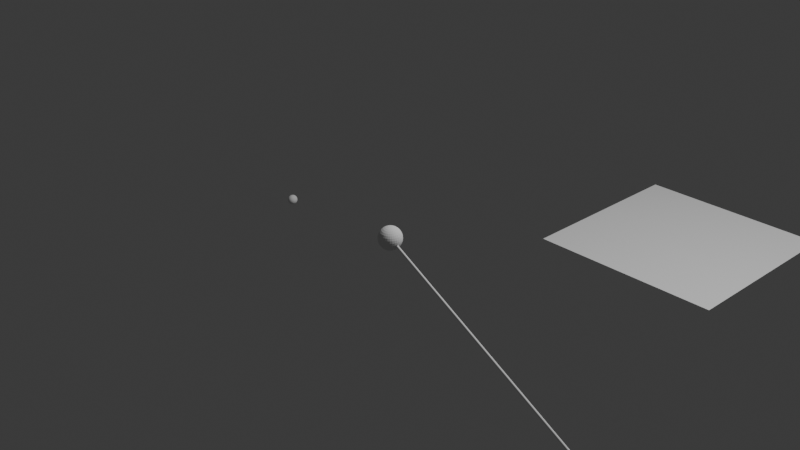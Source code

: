 # Source: 4_1_alpha_GeometryNodesPractice2_October10th2023.blend  (saved by Blender 4.1.0; exported with 4.5.12 LTS)
import bpy
from mathutils import Matrix  # noqa: F401  (used for matrix-valued properties, if any)

bpy.ops.wm.read_factory_settings(use_empty=True)
scene = bpy.context.scene
scene.name = 'Scene'

# ---- collections
col_collection = bpy.data.collections.new('Collection'); scene.collection.children.link(col_collection)

# ---- node groups
ng_nodegroup_001 = bpy.data.node_groups.new('NodeGroup.001', 'GeometryNodeTree')
_s = ng_nodegroup_001.interface.new_socket(name='Instances', in_out='OUTPUT', socket_type='NodeSocketGeometry')
_s = ng_nodegroup_001.interface.new_socket(name='Size X', in_out='INPUT', socket_type='NodeSocketFloat')
_s.subtype = 'DISTANCE'
_s.default_value = 1.0
_s.min_value = 0.0
_s = ng_nodegroup_001.interface.new_socket(name='Size Y', in_out='INPUT', socket_type='NodeSocketFloat')
_s.subtype = 'DISTANCE'
_s.default_value = 1.0
_s.min_value = 0.0
_N = ng_nodegroup_001.nodes; _L = ng_nodegroup_001.links
n0 = _N.new('NodeGroupOutput'); n0.name = 'Group Output'; n0.location = (297, 0)
n1 = _N.new('NodeGroupInput'); n1.name = 'Group Input'; n1.location = (-307, 0)
n2 = _N.new('GeometryNodeMeshGrid'); n2.name = 'Grid'; n2.location = (-107, 84)
n2.inputs[2].default_value = 4
n2.inputs[3].default_value = 4
n3 = _N.new('GeometryNodeInstanceOnPoints'); n3.name = 'Instance on Points'; n3.location = (107, 88)
n4 = _N.new('GeometryNodeMeshCylinder'); n4.name = 'Cylinder'; n4.location = (-95, -88)
n4.inputs[3].default_value = 0.1
n4.inputs[4].default_value = 0.2
_L.new(n4.outputs[0], n3.inputs[2])
_L.new(n2.outputs[0], n3.inputs[0])
_L.new(n3.outputs[0], n0.inputs[0])
_L.new(n1.outputs[0], n2.inputs[0])
_L.new(n1.outputs[1], n2.inputs[1])
n0.is_active_output = True
ng_geometry_nodes = bpy.data.node_groups.new('Geometry Nodes', 'GeometryNodeTree')
_s = ng_geometry_nodes.interface.new_socket(name='Geometry', in_out='OUTPUT', socket_type='NodeSocketGeometry')
_s = ng_geometry_nodes.interface.new_socket(name='Geometry', in_out='INPUT', socket_type='NodeSocketGeometry')
ng_geometry_nodes.is_modifier = True
_N = ng_geometry_nodes.nodes; _L = ng_geometry_nodes.links
n0 = _N.new('NodeGroupInput'); n0.name = 'Group Input'; n0.location = (-494, -6)
n1 = _N.new('GeometryNodeGroup'); n1.name = 'Group.001'; n1.location = (-234, -420)
n1.label = 'CylinderGrid'
n1.node_tree = ng_nodegroup_001
n1.inputs[0].default_value = 2.0
n1.inputs[1].default_value = 2.0
n2 = _N.new('GeometryNodeTransform'); n2.name = 'Transform Geometry'; n2.location = (-53, -410)
n2.inputs[1].default_value = (0.0, 0.0, 3.0)
n3 = _N.new('GeometryNodeTranslateInstances'); n3.name = 'Translate Instances'; n3.location = (-309, 64)
n4 = _N.new('GeometryNodeInputPosition'); n4.name = 'Position'; n4.location = (-722, -232)
n5 = _N.new('ShaderNodeSeparateXYZ'); n5.name = 'Separate XYZ'; n5.location = (-533, -199)
n6 = _N.new('GeometryNodeGroup'); n6.name = 'Group'; n6.location = (-69, 47)
n6.label = 'CylinderGrid'
n6.node_tree = ng_nodegroup_001
n6.inputs[0].default_value = 1.0
n6.inputs[1].default_value = 1.0
n7 = _N.new('GeometryNodeTranslateInstances'); n7.name = 'Translate Instances.001'; n7.location = (183, -12)
n7.inputs[2].default_value = (-0.6, 0.0, 0.0)
n8 = _N.new('FunctionNodeCompare'); n8.name = 'Compare'; n8.location = (-76, -190)
n8.operation = 'EQUAL'
n8.inputs[6].default_value = (0.0, 0.0, 0.0, 0.0)
n8.inputs[7].default_value = (0.0, 0.0, 0.0, 0.0)
n9 = _N.new('GeometryNodeTranslateInstances'); n9.name = 'Translate Instances.002'; n9.location = (198, -265)
n9.inputs[2].default_value = (-0.7, 0.0, 0.0)
n10 = _N.new('GeometryNodeInputIndex'); n10.name = 'Index'; n10.location = (-276, -251)
n11 = _N.new('GeometryNodeInputIndex'); n11.name = 'Index.001'; n11.location = (517, -146)
n12 = _N.new('GeometryNodeInputPosition'); n12.name = 'Position.001'; n12.location = (413, -180)
n13 = _N.new('GeometryNodeCurvePrimitiveLine'); n13.name = 'Curve Line'; n13.location = (1042, -155)
n14 = _N.new('ShaderNodeVectorMath'); n14.name = 'Vector Math.001'; n14.location = (771, -298)
n14.operation = 'MULTIPLY'
n14.inputs[1].default_value = (1.0, 1.0, 1.0)
n15 = _N.new('GeometryNodeJoinGeometry'); n15.name = 'Join Geometry'; n15.location = (1973, 69)
n16 = _N.new('GeometryNodeCurveEndpointSelection'); n16.name = 'Endpoint Selection'; n16.location = (1137, -456)
n16.inputs[0].default_value = 0
n17 = _N.new('ShaderNodeVectorMath'); n17.name = 'Vector Math'; n17.location = (979, -430)
n18 = _N.new('GeometryNodeInputPosition'); n18.name = 'Position.002'; n18.location = (470, -516)
n19 = _N.new('GeometryNodeInputPosition'); n19.name = 'Position.003'; n19.location = (1404, -653)
n20 = _N.new('GeometryNodeProximity'); n20.name = 'Geometry Proximity'; n20.location = (581, -241)
n20.target_element = 'POINTS'
n21 = _N.new('GeometryNodeProximity'); n21.name = 'Geometry Proximity.001'; n21.location = (633, 44)
n21.target_element = 'POINTS'
n22 = _N.new('ShaderNodeVectorMath'); n22.name = 'Vector Math.002'; n22.location = (1572, -434)
n23 = _N.new('GeometryNodeViewer'); n23.name = 'Viewer'; n23.location = (2008, -193)
n24 = _N.new('NodeGroupOutput'); n24.name = 'Group Output'; n24.location = (2179, 59)
n25 = _N.new('GeometryNodeInstancesToPoints'); n25.name = 'Instances to Points'; n25.location = (440, -268)
n25.width = 135
n26 = _N.new('GeometryNodeCaptureAttribute'); n26.name = 'Capture Attribute'; n26.location = (977, 97)
n26.capture_items.clear()
n27 = _N.new('GeometryNodeInstancesToPoints'); n27.name = 'Instances to Points.001'; n27.location = (413, -6)
n28 = _N.new('GeometryNodeSetPosition'); n28.name = 'Set Position.001'; n28.location = (1764, -162)
n29 = _N.new('GeometryNodeCurveEndpointSelection'); n29.name = 'Endpoint Selection.001'; n29.location = (1496, -297)
n30 = _N.new('GeometryNodeSetPosition'); n30.name = 'Set Position'; n30.location = (1327, -194)
_L.new(n15.outputs[0], n24.inputs[0])
_L.new(n1.outputs[0], n2.inputs[0])
_L.new(n2.outputs[0], n9.inputs[0])
_L.new(n10.outputs[0], n8.inputs[0])
_L.new(n8.outputs[0], n9.inputs[1])
_L.new(n8.outputs[0], n7.inputs[1])
_L.new(n6.outputs[0], n7.inputs[0])
_L.new(n25.outputs[0], n15.inputs[0])
_L.new(n9.outputs[0], n25.inputs[0])
_L.new(n25.outputs[0], n20.inputs[0])
_L.new(n7.outputs[0], n27.inputs[0])
_L.new(n28.outputs[0], n15.inputs[0])
_L.new(n8.outputs[0], n27.inputs[1])
_L.new(n8.outputs[0], n25.inputs[1])
_L.new(n11.outputs[0], n26.inputs[1])
_L.new(n13.outputs[0], n30.inputs[0])
_L.new(n16.outputs[0], n30.inputs[1])
_L.new(n14.outputs[0], n17.inputs[0])
_L.new(n18.outputs[0], n17.inputs[1])
_L.new(n20.outputs[0], n14.inputs[0])
_L.new(n17.outputs[0], n30.inputs[2])
_L.new(n30.outputs[0], n28.inputs[0])
_L.new(n19.outputs[0], n22.inputs[1])
_L.new(n29.outputs[0], n28.inputs[1])
_L.new(n27.outputs[0], n21.inputs[0])
_L.new(n21.outputs[0], n22.inputs[0])
_L.new(n22.outputs[0], n28.inputs[2])
_L.new(n28.outputs[0], n23.inputs[0])
_L.new(n27.outputs[0], n15.inputs[0])
n24.is_active_output = True
ng_geometry_nodes_001 = bpy.data.node_groups.new('Geometry Nodes.001', 'GeometryNodeTree')
_s = ng_geometry_nodes_001.interface.new_socket(name='Geometry', in_out='OUTPUT', socket_type='NodeSocketGeometry')
_s = ng_geometry_nodes_001.interface.new_socket(name='Geometry', in_out='INPUT', socket_type='NodeSocketGeometry')
ng_geometry_nodes_001.is_modifier = True
_N = ng_geometry_nodes_001.nodes; _L = ng_geometry_nodes_001.links
n0 = _N.new('NodeGroupInput'); n0.name = 'Group Input'; n0.location = (-340, 0)
n1 = _N.new('GeometryNodePoints'); n1.name = 'Points'; n1.location = (-142, -70)
n2 = _N.new('GeometryNodeInstanceOnPoints'); n2.name = 'Instance on Points'; n2.location = (523, -296)
n3 = _N.new('GeometryNodeJoinGeometry'); n3.name = 'Join Geometry'; n3.location = (298, -224)
n4 = _N.new('GeometryNodeJoinGeometry'); n4.name = 'Join Geometry.001'; n4.location = (1072, -166)
n5 = _N.new('NodeGroupOutput'); n5.name = 'Group Output'; n5.location = (1286, -46)
n6 = _N.new('GeometryNodePointsToCurves'); n6.name = 'Points to Curves'; n6.location = (497, -102)
n7 = _N.new('GeometryNodeCurveToMesh'); n7.name = 'Curve to Mesh'; n7.location = (937, 109)
n8 = _N.new('GeometryNodePoints'); n8.name = 'Points.001'; n8.location = (-506, -349)
n8.inputs[1].default_value = (1.0, 1.0, 1.0)
n9 = _N.new('GeometryNodeInputSceneTime'); n9.name = 'Scene Time'; n9.location = (-767, -667)
n10 = _N.new('ShaderNodeCombineXYZ'); n10.name = 'Combine XYZ'; n10.location = (-2, -634)
n11 = _N.new('ShaderNodeMath'); n11.name = 'Math.002'; n11.location = (-226, -718)
n11.operation = 'MULTIPLY'
n11.inputs[1].default_value = -2.6
n12 = _N.new('ShaderNodeMath'); n12.name = 'Math.003'; n12.location = (-222, -550)
n12.operation = 'MULTIPLY'
n12.inputs[1].default_value = 2.0
n13 = _N.new('ShaderNodeMath'); n13.name = 'Math'; n13.location = (-442, -557)
n13.operation = 'COSINE'
n14 = _N.new('ShaderNodeMath'); n14.name = 'Math.001'; n14.location = (-446, -701)
n14.operation = 'SINE'
n15 = _N.new('GeometryNodeSetPosition'); n15.name = 'Set Position'; n15.location = (-39, -320)
n16 = _N.new('GeometryNodeSetPosition'); n16.name = 'Set Position.001'; n16.location = (78, -99)
n16.inputs[3].default_value = (1.4, 1.4, 0.0)
n17 = _N.new('GeometryNodeMeshUVSphere'); n17.name = 'UV Sphere'; n17.location = (257, -408)
n17.inputs[2].default_value = 0.1
n18 = _N.new('GeometryNodeCurvePrimitiveCircle'); n18.name = 'Curve Circle'; n18.location = (726, -119)
n18.inputs[4].default_value = 0.1
n19 = _N.new('GeometryNodeInputNamedAttribute'); n19.name = 'Named Attribute'; n19.location = (912, 109)
n19.inputs[0].default_value = 'radius'
n20 = _N.new('GeometryNodeSwitch'); n20.name = 'Switch'; n20.location = (912, 109)
n20.input_type = 'FLOAT'
n20.inputs[1].default_value = 1.0
_L.new(n16.outputs[0], n3.inputs[0])
_L.new(n15.outputs[0], n3.inputs[0])
_L.new(n3.outputs[0], n2.inputs[0])
_L.new(n3.outputs[0], n6.inputs[0])
_L.new(n17.outputs[0], n2.inputs[2])
_L.new(n4.outputs[0], n5.inputs[0])
_L.new(n7.outputs[0], n4.inputs[0])
_L.new(n2.outputs[0], n4.inputs[0])
_L.new(n6.outputs[0], n7.inputs[0])
_L.new(n18.outputs[0], n7.inputs[1])
_L.new(n8.outputs[0], n15.inputs[0])
_L.new(n10.outputs[0], n15.inputs[3])
_L.new(n12.outputs[0], n10.inputs[0])
_L.new(n11.outputs[0], n10.inputs[1])
_L.new(n13.outputs[0], n12.inputs[0])
_L.new(n14.outputs[0], n11.inputs[0])
_L.new(n1.outputs[0], n16.inputs[0])
_L.new(n9.outputs[0], n13.inputs[0])
_L.new(n9.outputs[0], n14.inputs[0])
_L.new(n19.outputs[1], n20.inputs[0])
_L.new(n19.outputs[0], n20.inputs[2])
_L.new(n20.outputs[0], n7.inputs[2])
n5.is_active_output = True

# ---- world
world_world = bpy.data.worlds.new('World'); scene.world = world_world
world_world.use_nodes = True; world_world.node_tree.nodes.clear()
_N = world_world.node_tree.nodes; _L = world_world.node_tree.links
n0 = _N.new('ShaderNodeOutputWorld'); n0.name = 'World Output'; n0.location = (300, 300)
n1 = _N.new('ShaderNodeBackground'); n1.name = 'Background'; n1.location = (10, 300)
n1.inputs[0].default_value = (0.05088, 0.05088, 0.05088, 1.0)
_L.new(n1.outputs[0], n0.inputs[0])
n0.is_active_output = True
world_world.color = (0.05088, 0.05088, 0.05088)
world_world.use_sun_shadow = False
world_world.sun_shadow_jitter_overblur = 0.0

# ---- cameras
cam_camera = bpy.data.cameras.new('Camera')
cam_camera.clip_end = 100.0
cam_camera.ortho_scale = 7.314

# ---- lights
light_light = bpy.data.lights.new('Light', 'POINT')
light_light.transmission_factor = 0.0
light_light.use_soft_falloff = False
light_light.energy = 1000.0
light_light.shadow_soft_size = 0.1
light_light.shadow_maximum_resolution = 0.006
light_light.use_absolute_resolution = True

# ---- meshes
me_plane = bpy.data.meshes.new('Plane')
me_plane.from_pydata([(-1.0, -1.0, 0.0), (1.0, -1.0, 0.0), (-1.0, 1.0, 0.0), (1.0, 1.0, 0.0)], [], [(0, 1, 3, 2)])
_uv = me_plane.uv_layers.new(name='UVMap')
_uv.uv.foreach_set('vector', [0.0, 0.0, 1.0, 0.0, 1.0, 1.0, 0.0, 1.0])
me_plane.update()
me_plane_001 = bpy.data.meshes.new('Plane.001')
me_plane_001.from_pydata([(-1.0, -1.0, 0.0), (1.0, -1.0, 0.0), (-1.0, 1.0, 0.0), (1.0, 1.0, 0.0), (-1.0, 0.0, 0.0), (0.0, -1.0, 0.0), (1.0, 0.0, 0.0), (0.0, 1.0, 0.0), (0.0, 0.0, 0.0), (-1.0, -0.5, 0.0), (0.5, -1.0, 0.0), (1.0, 0.5, 0.0), (-0.5, 1.0, 0.0), (-1.0, 0.5, 0.0), (-0.5, -1.0, 0.0), (1.0, -0.5, 0.0), (0.5, 1.0, 0.0), (0.0, 0.5, 0.0), (0.0, -0.5, 0.0), (-0.5, 0.0, 0.0), (0.5, 0.0, 0.0), (0.5, -0.5, 0.0), (-0.5, -0.5, 0.0), (-0.5, 0.5, 0.0), (0.5, 0.5, 0.0)], [], [(24, 11, 3, 16), (23, 17, 7, 12), (22, 18, 8, 19), (21, 15, 6, 20), (18, 21, 20, 8), (5, 10, 21, 18), (10, 1, 15, 21), (9, 22, 19, 4), (0, 14, 22, 9), (14, 5, 18, 22), (13, 23, 12, 2), (4, 19, 23, 13), (19, 8, 17, 23), (17, 24, 16, 7), (8, 20, 24, 17), (20, 6, 11, 24)])
_uv = me_plane_001.uv_layers.new(name='UVMap')
_uv.uv.foreach_set('vector', [0.75, 0.75, 1.0, 0.75, 1.0, 1.0, 0.75, 1.0, 0.25, 0.75, 0.5, 0.75, 0.5, 1.0, 0.25, 1.0, 0.25, 0.25, 0.5, 0.25, 0.5, 0.5, 0.25, 0.5, 0.75, 0.25, 1.0, 0.25, 1.0, 0.5, 0.75, 0.5, 0.5, 0.25, 0.75, 0.25, 0.75, 0.5, 0.5, 0.5, 0.5, 0.0, 0.75, 0.0, 0.75, 0.25, 0.5, 0.25, 0.75, 0.0, 1.0, 0.0, 1.0, 0.25, 0.75, 0.25, 0.0, 0.25, 0.25, 0.25, 0.25, 0.5, 0.0, 0.5, 0.0, 0.0, 0.25, 0.0, 0.25, 0.25, 0.0, 0.25, 0.25, 0.0, 0.5, 0.0, 0.5, 0.25, 0.25, 0.25, 0.0, 0.75, 0.25, 0.75, 0.25, 1.0, 0.0, 1.0, 0.0, 0.5, 0.25, 0.5, 0.25, 0.75, 0.0, 0.75, 0.25, 0.5, 0.5, 0.5, 0.5, 0.75, 0.25, 0.75, 0.5, 0.75, 0.75, 0.75, 0.75, 1.0, 0.5, 1.0, 0.5, 0.5, 0.75, 0.5, 0.75, 0.75, 0.5, 0.75, 0.75, 0.5, 1.0, 0.5, 1.0, 0.75, 0.75, 0.75])
me_plane_001.update()
me_plane_002 = bpy.data.meshes.new('Plane.002')
me_plane_002.from_pydata([(-1.0, -1.0, 0.0), (1.0, -1.0, 0.0), (-1.0, 1.0, 0.0), (1.0, 1.0, 0.0)], [], [(0, 1, 3, 2)])
_uv = me_plane_002.uv_layers.new(name='UVMap')
_uv.uv.foreach_set('vector', [0.0, 0.0, 1.0, 0.0, 1.0, 1.0, 0.0, 1.0])
me_plane_002.update()

# ---- objects
ob_light = bpy.data.objects.new('Light', light_light)
ob_camera_lifeisvaluable_lisv = bpy.data.objects.new('Camera_LifeIsValuable_LisV', cam_camera)
ob_plane = bpy.data.objects.new('Plane', me_plane)
ob_plane_001 = bpy.data.objects.new('Plane.001', me_plane_001)
ob_plane_002 = bpy.data.objects.new('Plane.002', me_plane_002)

# ---- transforms, parenting, visibility, modifiers, constraints
ob_light.location = (4.076, 1.005, 5.904)
ob_light.rotation_euler = (0.6503, 0.05522, 1.866)
ob_light.lock_rotations_4d = False
ob_light.empty_display_type = 'ARROWS'
ob_light.color = (0.0, 0.0, 0.0, 0.0)
ob_light.lineart.crease_threshold = 0.0
ob_camera_lifeisvaluable_lisv.location = (7.359, -6.926, 4.958)
ob_camera_lifeisvaluable_lisv.rotation_euler = (1.109, 0.0, 0.8149)
ob_camera_lifeisvaluable_lisv.lock_rotations_4d = False
ob_camera_lifeisvaluable_lisv.empty_display_type = 'ARROWS'
ob_camera_lifeisvaluable_lisv.color = (0.0, 0.0, 0.0, 0.0)
ob_camera_lifeisvaluable_lisv.display_type = 'WIRE'
ob_camera_lifeisvaluable_lisv.lineart.crease_threshold = 0.0
ob_plane.location = (0.0, 0.0, 0.0)
_m = ob_plane.modifiers.new('GeometryNodes', 'NODES')
_m.node_group = ng_geometry_nodes
ob_plane_001.location = (1.864, 2.254, -0.3464)
ob_plane_002.location = (2.631, -3.283, 0.0)
_m = ob_plane_002.modifiers.new('GeometryNodes', 'NODES')
_m.node_group = ng_geometry_nodes_001

# ---- collection membership
col_collection.objects.link(ob_light)
col_collection.objects.link(ob_camera_lifeisvaluable_lisv)
col_collection.objects.link(ob_plane)
col_collection.objects.link(ob_plane_001)
col_collection.objects.link(ob_plane_002)

# ---- scene / render settings (as saved in the file)
scene.camera = ob_camera_lifeisvaluable_lisv
scene.frame_start = 1; scene.frame_end = 250; scene.frame_set(81)
scene.render.engine = 'BLENDER_EEVEE_NEXT'
scene.cycles.sampling_pattern = 'TABULATED_SOBOL'
bpy.context.view_layer.update()
